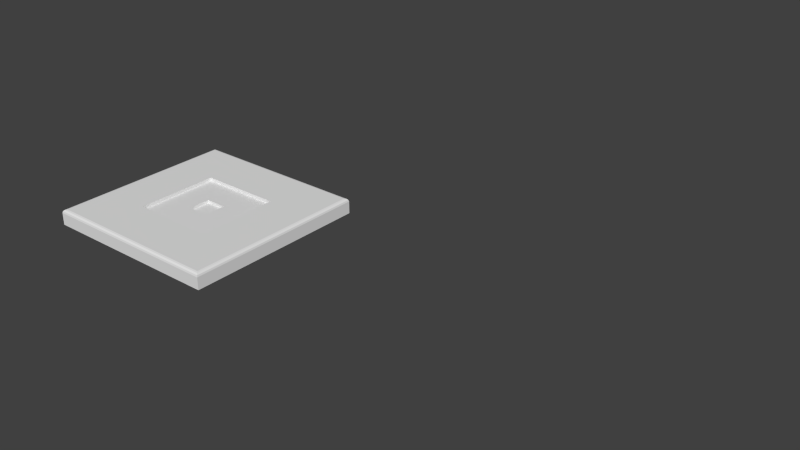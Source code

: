 # Source: Castine_Style_Door.blend  (saved by Blender 2.76.0; exported with 4.5.12 LTS)
import bpy
from mathutils import Matrix  # noqa: F401  (used for matrix-valued properties, if any)

bpy.ops.wm.read_factory_settings(use_empty=True)
scene = bpy.context.scene
scene.name = 'Scene'

# ---- collections
col_collection_1 = bpy.data.collections.new('Collection 1'); scene.collection.children.link(col_collection_1)

# ---- world
world_world = bpy.data.worlds.new('World'); scene.world = world_world
world_world.color = (0.05088, 0.05088, 0.05088)
world_world.use_sun_shadow = False
world_world.sun_shadow_jitter_overblur = 0.0
world_world.cycles.sampling_method = 'MANUAL'
world_world.cycles.sample_map_resolution = 256

# ---- meshes
me_base_point = bpy.data.meshes.new('Base Point')
me_base_point.from_pydata([(0.0, 0.0, 0.0)], [], [])
me_base_point.use_remesh_preserve_volume = False
me_base_point.use_remesh_preserve_attributes = False
me_base_point.use_mirror_vertex_groups = False
me_base_point.update()
me_cage = bpy.data.meshes.new('CAGE')
me_cage.from_pydata([(0.0, 0.0, 0.0), (0.0, 0.6096, 0.0), (0.6096, 0.6096, 0.0), (0.6096, 0.0, 0.0), (0.0, 0.0, 0.6096), (0.0, 0.6096, 0.6096), (0.6096, 0.6096, 0.6096), (0.6096, 0.0, 0.6096)], [], [(0, 1, 2, 3), (4, 7, 6, 5), (0, 4, 5, 1), (1, 5, 6, 2), (2, 6, 7, 3), (4, 0, 3, 7)])
me_cage.use_remesh_preserve_volume = False
me_cage.use_remesh_preserve_attributes = False
me_cage.use_mirror_vertex_groups = False
me_cage.update()
me_slab_door = bpy.data.meshes.new('Slab Door')
me_slab_door.from_pydata([(0.0, 0.0, 0.0), (0.0, 0.2286, 0.0), (0.2286, 0.2286, 0.0), (0.2286, 0.0, 0.0), (0.004148, 0.004148, 0.01905), (0.0, 0.0, 0.0149), (0.002074, 0.002074, 0.01849), (0.0005558, 0.0005558, 0.01698), (0.0, 0.2286, 0.0149), (0.004148, 0.2245, 0.01905), (0.0005557, 0.228, 0.01698), (0.002074, 0.2265, 0.01849), (0.2245, 0.2245, 0.01905), (0.2286, 0.2286, 0.0149), (0.2265, 0.2265, 0.01849), (0.228, 0.228, 0.01698), (0.2245, 0.004148, 0.01905), (0.2286, 0.0, 0.0149), (0.2265, 0.002074, 0.01849), (0.228, 0.0005557, 0.01698), (0.0, 0.1651, 0.0), (0.2286, 0.1651, 0.0), (0.0, 0.1651, 0.0149), (0.0005557, 0.1651, 0.01698), (0.002074, 0.1651, 0.01849), (0.004148, 0.1651, 0.01905), (0.2286, 0.1651, 0.0149), (0.228, 0.1651, 0.01698), (0.2265, 0.1651, 0.01849), (0.2245, 0.1651, 0.01905), (0.0635, 0.1651, 0.0), (0.0635, 0.1651, 0.01905), (0.1651, 0.1651, 0.0), (0.1651, 0.1651, 0.01905), (0.2286, 0.0635, 0.0), (0.0, 0.0635, 0.0149), (0.228, 0.0635, 0.01698), (0.2265, 0.0635, 0.01849), (0.2245, 0.0635, 0.01905), (0.0635, 0.0635, 0.0), (0.1651, 0.0635, 0.0), (0.0, 0.0635, 0.0), (0.0005558, 0.0635, 0.01698), (0.002074, 0.0635, 0.01849), (0.004148, 0.0635, 0.01905), (0.2286, 0.0635, 0.0149), (0.0635, 0.0635, 0.01905), (0.1651, 0.0635, 0.01905), (0.0635, 0.1651, 0.0149), (0.1651, 0.1651, 0.0149), (0.0635, 0.0635, 0.0149), (0.1651, 0.0635, 0.0149), (0.1275, 0.1275, 0.0149), (0.1011, 0.1275, 0.0149), (0.1011, 0.1011, 0.0149), (0.1275, 0.1011, 0.0149), (0.1275, 0.1275, 0.0149), (0.1011, 0.1275, 0.0149), (0.1011, 0.1011, 0.0149), (0.1275, 0.1011, 0.0149), (0.1275, 0.1275, 0.01128), (0.1011, 0.1275, 0.01128), (0.1011, 0.1011, 0.01128), (0.1275, 0.1011, 0.01128), (0.0635, 0.1651, 0.003871), (0.1651, 0.1651, 0.003871), (0.0635, 0.0635, 0.003871), (0.1651, 0.0635, 0.003871)], [], [(8, 13, 2, 1), (34, 45, 17, 3), (13, 8, 10, 15), (35, 5, 7, 42), (42, 7, 6, 43), (43, 6, 4, 44), (26, 13, 15, 27), (27, 15, 14, 28), (28, 14, 12, 29), (20, 22, 8, 1), (31, 33, 29, 12, 9, 25), (5, 17, 19, 7), (7, 19, 18, 6), (6, 18, 16, 4), (4, 16, 38, 47, 46, 44), (15, 10, 11, 14), (14, 11, 9, 12), (1, 2, 21, 32, 30, 20), (40, 32, 21, 34), (47, 38, 29, 33), (2, 13, 26, 21), (8, 22, 23, 10), (10, 23, 24, 11), (11, 24, 25, 9), (45, 26, 27, 36), (36, 27, 28, 37), (37, 28, 29, 38), (41, 35, 22, 20), (41, 20, 30, 39), (44, 46, 31, 25), (40, 39, 66, 67), (33, 31, 48, 49), (21, 26, 45, 34), (22, 35, 42, 23), (23, 42, 43, 24), (24, 43, 44, 25), (39, 40, 34, 3, 0, 41), (17, 45, 36, 19), (19, 36, 37, 18), (18, 37, 38, 16), (0, 5, 35, 41), (0, 3, 17, 5), (53, 54, 58, 57), (47, 33, 49, 51), (46, 47, 51, 50), (31, 46, 50, 48), (53, 52, 49, 48), (54, 53, 48, 50), (52, 55, 51, 49), (55, 54, 50, 51), (58, 59, 63, 62), (52, 53, 57, 56), (54, 55, 59, 58), (55, 52, 56, 59), (62, 63, 60, 61), (59, 56, 60, 63), (57, 58, 62, 61), (56, 57, 61, 60), (65, 67, 66, 64), (30, 64, 66, 39), (32, 65, 64, 30), (32, 40, 67, 65)])
_uv = me_slab_door.uv_layers.new(name='UVMap')
_uv.uv.foreach_set('vector', [0.8156, 0.02548, 0.0007781, 0.02548, 0.0007781, 0.005635, 0.8156, 0.005634, 0.3675, 0.253, 0.3829, 0.253, 0.3829, 0.3189, 0.3675, 0.3189, 0.9781, 0.0, 0.9781, 0.6319, 0.9759, 0.6313, 0.9759, 0.000576, 0.412, 0.3441, 0.412, 0.2783, 0.4142, 0.2788, 0.4142, 0.3441, 0.4142, 0.3441, 0.4142, 0.2788, 0.416, 0.2804, 0.416, 0.3441, 0.3423, 0.1295, 0.3423, 0.06582, 0.3444, 0.06797, 0.3444, 0.1295, 0.4081, 0.3634, 0.3423, 0.3634, 0.3428, 0.3612, 0.4081, 0.3612, 0.4081, 0.3612, 0.3428, 0.3612, 0.3444, 0.3594, 0.4081, 0.3594, 0.9699, 0.4366, 0.9699, 0.5002, 0.9677, 0.4981, 0.9677, 0.4366, 0.3423, 0.2936, 0.3576, 0.2936, 0.3576, 0.3594, 0.3423, 0.3594, 0.4059, 0.4366, 0.9062, 0.4366, 0.9677, 0.4366, 0.9677, 0.4981, 0.3444, 0.4981, 0.3444, 0.4366, 0.3423, 0.2744, 0.9742, 0.2744, 0.9736, 0.2766, 0.3428, 0.2766, 0.3428, 0.2766, 0.9736, 0.2766, 0.972, 0.2783, 0.3444, 0.2783, 0.3423, 0.06582, 0.9699, 0.06582, 0.9677, 0.06797, 0.3444, 0.06797, 0.3444, 0.06797, 0.9677, 0.06797, 0.9677, 0.1295, 0.9062, 0.1295, 0.4059, 0.1295, 0.3444, 0.1295, 0.9759, 0.000576, 0.9759, 0.6313, 0.9742, 0.6297, 0.9742, 0.00215, 0.9699, 0.5002, 0.3423, 0.5002, 0.3444, 0.4981, 0.9677, 0.4981, 0.8398, 0.7515, 0.2079, 0.7515, 0.2079, 0.6857, 0.2737, 0.6857, 0.774, 0.6857, 0.8398, 0.6857, 0.6845, 0.1953, 0.3423, 0.1953, 0.3423, 0.1295, 0.6845, 0.1295, 0.6845, 0.1953, 0.6845, 0.2568, 0.3423, 0.2568, 0.3423, 0.1953, 0.3982, 0.3189, 0.4136, 0.3189, 0.4136, 0.3847, 0.3982, 0.3847, 0.416, 0.3441, 0.416, 0.2783, 0.4182, 0.2783, 0.4182, 0.3435, 0.4182, 0.3435, 0.4182, 0.2783, 0.4199, 0.2783, 0.4199, 0.3419, 0.3423, 0.5002, 0.3423, 0.4366, 0.3444, 0.4366, 0.3444, 0.4981, 0.8127, 0.6657, 0.4704, 0.6657, 0.4704, 0.6635, 0.8127, 0.6635, 0.8127, 0.6635, 0.4704, 0.6635, 0.4704, 0.6617, 0.8127, 0.6617, 0.6845, 0.259, 0.3423, 0.259, 0.3423, 0.2568, 0.6845, 0.2568, 0.4897, 0.681, 0.4897, 0.6657, 0.832, 0.6657, 0.832, 0.681, 0.4278, 0.6385, 0.7701, 0.6385, 0.7701, 0.7043, 0.4278, 0.7043, 0.3423, 0.4344, 0.3423, 0.3729, 0.6845, 0.3729, 0.6845, 0.4344, 1.0, 0.008021, 0.0, 0.008021, 0.0, 1.749e-07, 1.0, 0.0, 0.8425, 0.3729, 0.3423, 0.3729, 0.3423, 0.3663, 0.8425, 0.3663, 0.4704, 0.681, 0.4704, 0.6657, 0.8127, 0.6657, 0.8127, 0.681, 0.832, 0.6657, 0.4897, 0.6657, 0.4897, 0.6635, 0.832, 0.6635, 0.832, 0.6635, 0.4897, 0.6635, 0.4897, 0.6617, 0.832, 0.6617, 0.6845, 0.4366, 0.3423, 0.4366, 0.3423, 0.4344, 0.6845, 0.4344, 0.9083, 0.06582, 0.4081, 0.06582, 0.3423, 0.06582, 0.3423, 5.524e-08, 0.9742, 0.0, 0.9742, 0.06582, 0.4081, 0.3441, 0.4081, 0.2783, 0.4103, 0.2783, 0.4103, 0.3435, 0.4103, 0.3435, 0.4103, 0.2783, 0.412, 0.2783, 0.412, 0.3419, 0.9699, 0.06582, 0.9699, 0.1295, 0.9677, 0.1295, 0.9677, 0.06797, 0.3576, 0.2936, 0.373, 0.2936, 0.373, 0.3594, 0.3576, 0.3594, 0.3423, 0.259, 0.9742, 0.259, 0.9742, 0.2744, 0.3423, 0.2744, 0.2108, 0.3023, 0.2108, 0.04124, 0.2108, 0.04124, 0.2108, 0.3023, 0.5091, 0.6681, 0.8514, 0.6681, 0.8514, 0.6746, 0.5091, 0.6746, 0.5067, 0.1326, 0.006471, 0.1326, 0.006471, 0.1261, 0.5067, 0.1261, 0.5026, 0.6681, 0.8449, 0.6681, 0.8449, 0.6746, 0.5026, 0.6746, 0.4224, 0.4482, 0.6799, 0.4482, 0.7037, 0.4867, 0.3986, 0.4867, 0.209, 0.3005, 0.4701, 0.3005, 0.5086, 0.3243, 0.1705, 0.3243, 0.4701, 0.04299, 0.209, 0.043, 0.1705, 0.01919, 0.5086, 0.01919, 0.3163, 0.8035, 0.05873, 0.8035, 0.03492, 0.7649, 0.3401, 0.7649, 0.3182, 0.2186, 0.7254, 0.2186, 0.7254, 0.2263, 0.3182, 0.2263, 0.4683, 0.3023, 0.2108, 0.3023, 0.2108, 0.3023, 0.4683, 0.3023, 0.2108, 0.04124, 0.4683, 0.04124, 0.4683, 0.04124, 0.2108, 0.04124, 0.4683, 0.04124, 0.4683, 0.3023, 0.4683, 0.3023, 0.4683, 0.04124, 0.2108, 0.04124, 0.4683, 0.04124, 0.4683, 0.3023, 0.2108, 0.3023, 0.1985, 0.3537, 0.4534, 0.3537, 0.4534, 0.3615, 0.1985, 0.3615, 0.1985, 0.3615, 0.4534, 0.3615, 0.4534, 0.3692, 0.1985, 0.3692, 0.7254, 0.234, 0.3182, 0.234, 0.3182, 0.2263, 0.7254, 0.2263, 0.1569, 0.35, 0.1569, 0.00776, 0.4393, 0.00776, 0.4393, 0.35, 0.1529, 0.1793, 0.1529, 0.1713, 0.8372, 0.1713, 0.8372, 0.1793, 1.0, 0.008021, 1.0, 0.01604, 0.0, 0.01604, 0.0, 0.008021, 0.9212, 0.1238, 0.237, 0.1238, 0.237, 0.1158, 0.9212, 0.1158])
me_slab_door.materials.append(None)
me_slab_door.use_remesh_preserve_volume = False
me_slab_door.use_remesh_preserve_attributes = False
me_slab_door.use_mirror_vertex_groups = False
me_slab_door.update()

# ---- objects
ob_bpassembly_castine_style_door = bpy.data.objects.new('BPASSEMBLY.Castine Style Door', me_base_point)
ob_vpdimz_castine_style_door = bpy.data.objects.new('VPDIMZ.Castine Style Door', None)
ob_vpdimy_castine_style_door = bpy.data.objects.new('VPDIMY.Castine Style Door', None)
ob_vpdimx_castine_style_door = bpy.data.objects.new('VPDIMX.Castine Style Door', None)
ob_cage_castine_style_door_cage = bpy.data.objects.new('CAGE.Castine Style Door.CAGE', me_cage)
ob_mesh_castine_style_door_slab_door = bpy.data.objects.new('MESH.Castine Style Door.Slab Door', me_slab_door)

# ---- transforms, parenting, visibility, modifiers, constraints
ob_bpassembly_castine_style_door.location = (0.0, 0.0, 0.0)
ob_bpassembly_castine_style_door.lineart.crease_threshold = 0.0
ob_vpdimz_castine_style_door.parent = ob_bpassembly_castine_style_door
ob_vpdimz_castine_style_door.location = (0.0, 0.0, 0.01905)
ob_vpdimz_castine_style_door.lock_location = (True, True, False)
ob_vpdimz_castine_style_door.empty_display_size = 0.3048
ob_vpdimz_castine_style_door.empty_image_offset = (0.0, 0.0)
ob_vpdimz_castine_style_door.lineart.crease_threshold = 0.0
ob_vpdimy_castine_style_door.parent = ob_bpassembly_castine_style_door
ob_vpdimy_castine_style_door.location = (0.0, 0.4572, 0.0)
ob_vpdimy_castine_style_door.lock_location = (True, False, True)
ob_vpdimy_castine_style_door.empty_display_size = 0.3048
ob_vpdimy_castine_style_door.empty_image_offset = (0.0, 0.0)
ob_vpdimy_castine_style_door.lineart.crease_threshold = 0.0
ob_vpdimx_castine_style_door.parent = ob_bpassembly_castine_style_door
ob_vpdimx_castine_style_door.location = (0.6096, 0.0, 0.0)
ob_vpdimx_castine_style_door.lock_location = (False, True, True)
ob_vpdimx_castine_style_door.empty_display_size = 0.3048
ob_vpdimx_castine_style_door.empty_image_offset = (0.0, 0.0)
ob_vpdimx_castine_style_door.lineart.crease_threshold = 0.0
ob_cage_castine_style_door_cage.parent = ob_bpassembly_castine_style_door
ob_cage_castine_style_door_cage.location = (0.0, 0.0, 0.0)
ob_cage_castine_style_door_cage.lock_location = (True, True, True)
ob_cage_castine_style_door_cage.lock_rotation = (True, True, True)
ob_cage_castine_style_door_cage.hide_select = True
ob_cage_castine_style_door_cage.visible_camera = False
ob_cage_castine_style_door_cage.visible_diffuse = False
ob_cage_castine_style_door_cage.visible_glossy = False
ob_cage_castine_style_door_cage.visible_transmission = False
ob_cage_castine_style_door_cage.visible_shadow = False
ob_cage_castine_style_door_cage.display_type = 'WIRE'
ob_cage_castine_style_door_cage.lineart.crease_threshold = 0.0
_vg = ob_cage_castine_style_door_cage.vertex_groups.new(name='X Dimension')
_vg = ob_cage_castine_style_door_cage.vertex_groups.new(name='Y Dimension')
_vg = ob_cage_castine_style_door_cage.vertex_groups.new(name='Z Dimension')
_m = ob_cage_castine_style_door_cage.modifiers.new('Hook-VPDIMX.New Assembly', 'HOOK')
_m.center = (0.6096, 0.0, 0.0)
_m.matrix_inverse = ((1.0, 0.0, 0.0, -0.6096), (0.0, 1.0, 0.0, 0.0), (0.0, 0.0, 1.0, 0.0), (0.0, 0.0, 0.0, 1.0))
_m.object = ob_vpdimx_castine_style_door
_m = ob_cage_castine_style_door_cage.modifiers.new('Hook-VPDIMY.New Assembly', 'HOOK')
_m.center = (0.0, 0.6096, 0.0)
_m.matrix_inverse = ((1.0, 0.0, 0.0, 0.0), (0.0, 1.0, 0.0, -0.6096), (0.0, 0.0, 1.0, 0.0), (0.0, 0.0, 0.0, 1.0))
_m.object = ob_vpdimy_castine_style_door
_m = ob_cage_castine_style_door_cage.modifiers.new('Hook-VPDIMZ.New Assembly', 'HOOK')
_m.center = (0.0, 0.0, 0.6096)
_m.matrix_inverse = ((1.0, 0.0, 0.0, 0.0), (0.0, 1.0, 0.0, 0.0), (0.0, 0.0, 1.0, -0.6096), (0.0, 0.0, 0.0, 1.0))
_m.object = ob_vpdimz_castine_style_door
ob_mesh_castine_style_door_slab_door.parent = ob_bpassembly_castine_style_door
ob_mesh_castine_style_door_slab_door.location = (0.0, 0.0, 0.0)
ob_mesh_castine_style_door_slab_door.lock_location = (True, True, True)
ob_mesh_castine_style_door_slab_door.lock_rotation = (True, True, True)
ob_mesh_castine_style_door_slab_door.lock_scale = (True, True, True)
ob_mesh_castine_style_door_slab_door.lineart.crease_threshold = 0.0

# ---- collection membership
col_collection_1.objects.link(ob_bpassembly_castine_style_door)
col_collection_1.objects.link(ob_vpdimz_castine_style_door)
col_collection_1.objects.link(ob_vpdimy_castine_style_door)
col_collection_1.objects.link(ob_vpdimx_castine_style_door)
col_collection_1.objects.link(ob_cage_castine_style_door_cage)
col_collection_1.objects.link(ob_mesh_castine_style_door_slab_door)

# ---- scene / render settings (as saved in the file)
scene.frame_start = 1; scene.frame_end = 250; scene.frame_set(1)
scene.render.engine = 'CYCLES'
scene.render.resolution_percentage = 50
scene.render.dither_intensity = 0.0
scene.cycles.use_denoising = False
scene.cycles.samples = 10
scene.cycles.sampling_pattern = 'TABULATED_SOBOL'
scene.cycles.light_sampling_threshold = 0.0
scene.cycles.use_adaptive_sampling = False
scene.cycles.use_light_tree = False
scene.cycles.caustics_reflective = False
scene.cycles.caustics_refractive = False
scene.cycles.blur_glossy = 0.0
scene.cycles.pixel_filter_type = 'GAUSSIAN'
scene.cycles.sample_clamp_direct = 1.0
scene.cycles.sample_clamp_indirect = 1.0
scene.view_settings.view_transform = 'Standard'
bpy.context.view_layer.update()

# ---- added for rendering (the .blend has no active camera and no usable light): camera, sun
cam_auto = bpy.data.cameras.new('AutoCamera')
cam_auto.lens = 50.0
cam_auto.sensor_width = 36.0
cam_auto.clip_end = 1000.0
ob_auto_camera = bpy.data.objects.new('AutoCamera', cam_auto)
scene.collection.objects.link(ob_auto_camera)
ob_auto_camera.location = (1.01004, -0.61769, 0.573718)
ob_auto_camera.rotation_euler = (1.09748, -7.21219e-08, 0.694738)
scene.camera = ob_auto_camera
light_auto_sun = bpy.data.lights.new('AutoSun', 'SUN')
light_auto_sun.energy = 3.0
light_auto_sun.angle = 0.0523599
ob_auto_sun = bpy.data.objects.new('AutoSun', light_auto_sun)
scene.collection.objects.link(ob_auto_sun)
ob_auto_sun.rotation_euler = (0.872665, 0.174533, 0.523599)
bpy.context.view_layer.update()
